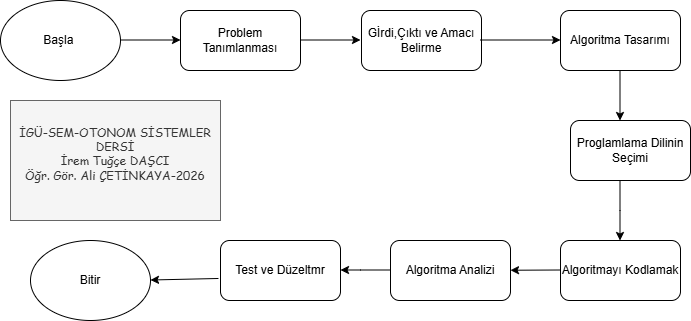

The diagram above was exported from draw.io. Its source (the exported page's mxGraphModel, read from the mxfile embedded in the PNG):
<mxGraphModel dx="872" dy="449" grid="1" gridSize="10" guides="1" tooltips="1" connect="1" arrows="1" fold="1" page="1" pageScale="1" pageWidth="827" pageHeight="1169" math="0" shadow="0">
  <root>
    <mxCell id="0" />
    <mxCell id="1" parent="0" />
    <mxCell id="Pm8SD91NbndWAZuHX98e-1" parent="1" style="ellipse;whiteSpace=wrap;html=1;" value="Başla&amp;nbsp;" vertex="1">
      <mxGeometry height="80" width="120" x="10" y="20" as="geometry" />
    </mxCell>
    <mxCell id="Pm8SD91NbndWAZuHX98e-4" edge="1" parent="1" style="endArrow=classic;html=1;rounded=0;" value="">
      <mxGeometry height="50" relative="1" width="50" as="geometry">
        <mxPoint x="130" y="59.5" as="sourcePoint" />
        <mxPoint x="190" y="59.5" as="targetPoint" />
      </mxGeometry>
    </mxCell>
    <mxCell id="Pm8SD91NbndWAZuHX98e-5" parent="1" style="rounded=1;whiteSpace=wrap;html=1;" value="Problem Tanımlanması" vertex="1">
      <mxGeometry height="60" width="120" x="190" y="30" as="geometry" />
    </mxCell>
    <mxCell id="Pm8SD91NbndWAZuHX98e-6" edge="1" parent="1" style="endArrow=classic;html=1;rounded=0;" value="">
      <mxGeometry height="50" relative="1" width="50" as="geometry">
        <mxPoint x="310" y="59.5" as="sourcePoint" />
        <mxPoint x="370" y="59.5" as="targetPoint" />
      </mxGeometry>
    </mxCell>
    <mxCell id="Pm8SD91NbndWAZuHX98e-8" parent="1" style="rounded=1;whiteSpace=wrap;html=1;fontStyle=0" value="Gİrdi,Çıktı ve Amacı Belirme" vertex="1">
      <mxGeometry height="60" width="120" x="371" y="30" as="geometry" />
    </mxCell>
    <mxCell id="Pm8SD91NbndWAZuHX98e-9" parent="1" style="text;html=1;whiteSpace=wrap;strokeColor=#666666;fillColor=#f5f5f5;align=center;verticalAlign=middle;rounded=0;fontColor=#333333;fontFamily=Comic Sans MS;" value="İGÜ-SEM-OTONOM SİSTEMLER DERSİ&lt;div&gt;İrem Tuğçe DAŞCI&lt;/div&gt;&lt;div&gt;&lt;span style=&quot;background-color: transparent; color: light-dark(rgb(51, 51, 51), rgb(193, 193, 193));&quot;&gt;Öğr. Gör. Ali ÇETİNKAYA-2026&lt;/span&gt;&lt;/div&gt;&lt;div&gt;&lt;div&gt;&lt;br&gt;&lt;/div&gt;&lt;/div&gt;" vertex="1">
      <mxGeometry height="120" width="210" x="20" y="120" as="geometry" />
    </mxCell>
    <mxCell id="Pm8SD91NbndWAZuHX98e-10" edge="1" parent="1" style="endArrow=classic;html=1;rounded=0;" value="">
      <mxGeometry height="50" relative="1" width="50" as="geometry">
        <mxPoint x="490" y="59.5" as="sourcePoint" />
        <mxPoint x="570" y="59.5" as="targetPoint" />
      </mxGeometry>
    </mxCell>
    <mxCell id="Pm8SD91NbndWAZuHX98e-11" parent="1" style="rounded=1;whiteSpace=wrap;html=1;" value="Algoritma Tasarımı" vertex="1">
      <mxGeometry height="60" width="120" x="570" y="30" as="geometry" />
    </mxCell>
    <mxCell id="Pm8SD91NbndWAZuHX98e-12" edge="1" parent="1" style="endArrow=classic;html=1;rounded=0;" value="">
      <mxGeometry height="50" relative="1" width="50" as="geometry">
        <mxPoint x="629.5" y="90" as="sourcePoint" />
        <mxPoint x="629.5" y="140" as="targetPoint" />
      </mxGeometry>
    </mxCell>
    <mxCell id="Pm8SD91NbndWAZuHX98e-13" parent="1" style="rounded=1;whiteSpace=wrap;html=1;" value="Proglamlama Dilinin Seçimi" vertex="1">
      <mxGeometry height="60" width="120" x="580" y="140" as="geometry" />
    </mxCell>
    <mxCell id="Pm8SD91NbndWAZuHX98e-15" edge="1" parent="1" style="endArrow=classic;html=1;rounded=0;" value="">
      <mxGeometry height="50" relative="1" width="50" as="geometry">
        <Array as="points">
          <mxPoint x="629.5" y="230" />
        </Array>
        <mxPoint x="629.5" y="200" as="sourcePoint" />
        <mxPoint x="629.5" y="260" as="targetPoint" />
      </mxGeometry>
    </mxCell>
    <mxCell id="Pm8SD91NbndWAZuHX98e-16" parent="1" style="rounded=1;whiteSpace=wrap;html=1;" value="Algoritmayı Kodlamak" vertex="1">
      <mxGeometry height="60" width="120" x="570" y="260" as="geometry" />
    </mxCell>
    <mxCell id="Pm8SD91NbndWAZuHX98e-17" edge="1" parent="1" style="endArrow=classic;html=1;rounded=0;" target="Pm8SD91NbndWAZuHX98e-18" value="">
      <mxGeometry height="50" relative="1" width="50" as="geometry">
        <Array as="points" />
        <mxPoint x="570" y="289.5" as="sourcePoint" />
        <mxPoint x="530" y="289.5" as="targetPoint" />
      </mxGeometry>
    </mxCell>
    <mxCell id="Pm8SD91NbndWAZuHX98e-18" parent="1" style="rounded=1;whiteSpace=wrap;html=1;" value="Algoritma Analizi" vertex="1">
      <mxGeometry height="60" width="120" x="400" y="260" as="geometry" />
    </mxCell>
    <mxCell id="Pm8SD91NbndWAZuHX98e-19" parent="1" style="rounded=1;whiteSpace=wrap;html=1;" value="Test ve Düzeltmr" vertex="1">
      <mxGeometry height="60" width="120" x="230" y="260" as="geometry" />
    </mxCell>
    <mxCell id="Pm8SD91NbndWAZuHX98e-21" edge="1" parent="1" style="endArrow=classic;html=1;rounded=0;" value="">
      <mxGeometry height="50" relative="1" width="50" as="geometry">
        <Array as="points">
          <mxPoint x="370" y="289.5" />
        </Array>
        <mxPoint x="400" y="289.5" as="sourcePoint" />
        <mxPoint x="350" y="289.5" as="targetPoint" />
      </mxGeometry>
    </mxCell>
    <mxCell id="Pm8SD91NbndWAZuHX98e-26" edge="1" parent="1" source="Pm8SD91NbndWAZuHX98e-19" style="endArrow=classic;html=1;rounded=0;exitX=-0.017;exitY=0.633;exitDx=0;exitDy=0;exitPerimeter=0;" value="">
      <mxGeometry height="50" relative="1" width="50" as="geometry">
        <mxPoint x="200" y="299.5" as="sourcePoint" />
        <mxPoint x="160" y="299.5" as="targetPoint" />
      </mxGeometry>
    </mxCell>
    <mxCell id="Pm8SD91NbndWAZuHX98e-27" parent="1" style="ellipse;whiteSpace=wrap;html=1;" value="Bitir" vertex="1">
      <mxGeometry height="80" width="120" x="40" y="260" as="geometry" />
    </mxCell>
  </root>
</mxGraphModel>